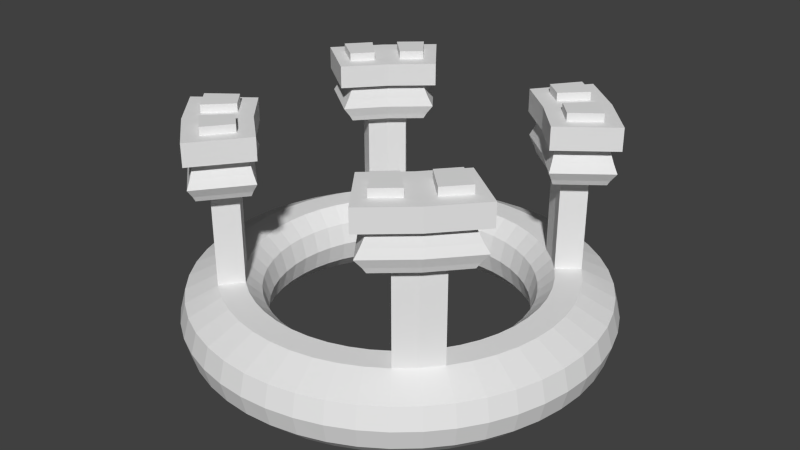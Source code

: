 # Source: king.blend  (saved by Blender 2.76.0; exported with 4.5.12 LTS)
import bpy
from mathutils import Matrix  # noqa: F401  (used for matrix-valued properties, if any)

bpy.ops.wm.read_factory_settings(use_empty=True)
scene = bpy.context.scene
scene.name = 'Scene'

# ---- collections
col_collection_1 = bpy.data.collections.new('Collection 1'); scene.collection.children.link(col_collection_1)

# ---- materials (node trees are filled in below, after node groups)
mat_material_001 = bpy.data.materials.new('Material.001')
mat_material_001.alpha_threshold = 0.0
mat_material_001.use_transparent_shadow = False
mat_material_001.roughness = 0.5

# ---- material node trees

# ---- world
world_world = bpy.data.worlds.new('World'); scene.world = world_world
world_world.color = (0.05088, 0.05088, 0.05088)
world_world.use_sun_shadow = False
world_world.sun_shadow_jitter_overblur = 0.0
world_world.cycles.sampling_method = 'MANUAL'
world_world.cycles.sample_map_resolution = 256

# ---- meshes
me_torus_001 = bpy.data.meshes.new('Torus.001')
me_torus_001.from_pydata([(-0.3334, -0.731, 1.15), (-0.5628, -1.03, 1.15), (-0.5452, -0.5452, 1.15), (-0.8117, -0.8117, 1.15), (-0.731, -0.3334, 1.15), (-1.03, -0.5628, 1.15), (-1.03, -0.5628, 1.016), (-0.731, -0.3334, 1.016), (-0.8117, -0.8117, 1.016), (-0.5452, -0.5452, 1.016), (-0.5628, -1.03, 1.016), (-0.3334, -0.731, 1.016), (-0.4464, -0.7101, 1.016), (-0.5986, -0.9085, 1.016), (-0.5869, -0.5869, 1.016), (-0.7637, -0.7637, 1.016), (-0.7101, -0.4464, 1.016), (-0.9085, -0.5986, 1.016), (-0.9085, -0.5986, 0.9931), (-0.7101, -0.4464, 0.9931), (-0.7637, -0.7637, 0.9931), (-0.5869, -0.5869, 0.9931), (-0.5986, -0.9085, 0.9931), (-0.4464, -0.7101, 0.9931), (-0.4112, -0.7166, 0.9931), (-0.5874, -0.9463, 0.9931), (-0.5739, -0.5739, 0.9931), (-0.7786, -0.7786, 0.9931), (-0.7166, -0.4112, 0.9931), (-0.9463, -0.5874, 0.9931), (-0.9463, -0.5874, 0.791), (-0.7166, -0.4112, 0.791), (-0.7786, -0.7786, 0.791), (-0.5739, -0.5739, 0.791), (-0.5874, -0.9463, 0.791), (-0.4112, -0.7166, 0.791), (-0.5327, -0.6942, 0.791), (-0.6259, -0.8157, 0.791), (-0.6187, -0.6187, 0.791), (-0.727, -0.727, 0.791), (-0.6942, -0.5327, 0.791), (-0.8157, -0.6259, 0.791), (-1.25, 1.093e-07, 0.0), (-1.217, 1.064e-07, 0.125), (-1.028, 8.988e-08, 0.2165), (-0.875, 7.649e-08, 0.2165), (-0.7835, 6.85e-08, 0.125), (-0.75, 6.557e-08, 3.062e-17), (-0.7835, 6.85e-08, -0.125), (-0.875, 7.649e-08, -0.2165), (-1.0, 8.742e-08, -0.25), (-1.125, 9.835e-08, -0.2165), (-1.217, 1.064e-07, -0.125), (-1.239, -0.1632, 0.0), (-1.206, -0.1588, 0.125), (-1.019, -0.1342, 0.2165), (-0.8675, -0.1142, 0.2165), (-0.7768, -0.1023, 0.125), (-0.7436, -0.09789, 3.062e-17), (-0.7768, -0.1023, -0.125), (-0.8675, -0.1142, -0.2165), (-0.9914, -0.1305, -0.25), (-1.115, -0.1468, -0.2165), (-1.206, -0.1588, -0.125), (-1.207, -0.3235, 0.0), (-1.175, -0.3149, 0.125), (-0.9931, -0.2661, 0.2165), (-0.8452, -0.2265, 0.2165), (-0.7568, -0.2028, 0.125), (-0.7244, -0.1941, 3.062e-17), (-0.7568, -0.2028, -0.125), (-0.8452, -0.2265, -0.2165), (-0.9659, -0.2588, -0.25), (-1.087, -0.2912, -0.2165), (-1.175, -0.3149, -0.125), (-1.155, -0.4784, 0.0), (-1.124, -0.4655, 0.125), (-0.9498, -0.3934, 0.2165), (-0.8084, -0.3348, 0.2165), (-0.7239, -0.2998, 0.125), (-0.6929, -0.287, 3.062e-17), (-0.7239, -0.2998, -0.125), (-0.8084, -0.3348, -0.2165), (-0.9239, -0.3827, -0.25), (-1.039, -0.4305, -0.2165), (-1.124, -0.4655, -0.125), (-1.083, -0.625, 0.0), (-1.054, -0.6083, 0.125), (-0.8904, -0.5141, 0.2165), (-0.7578, -0.4375, 0.2165), (-0.6785, -0.3917, 0.125), (-0.6495, -0.375, 3.062e-17), (-0.6785, -0.3917, -0.125), (-0.7578, -0.4375, -0.2165), (-0.866, -0.5, -0.25), (-0.9743, -0.5625, -0.2165), (-1.054, -0.6083, -0.125), (-0.9917, -0.761, 0.0), (-0.9651, -0.7406, 0.125), (-0.8157, -0.6259, 0.2165), (-0.6942, -0.5327, 0.2165), (-0.6216, -0.477, 0.125), (-0.595, -0.4566, 3.062e-17), (-0.6216, -0.477, -0.125), (-0.6942, -0.5327, -0.2165), (-0.7934, -0.6088, -0.25), (-0.8925, -0.6849, -0.2165), (-0.9651, -0.7406, -0.125), (-0.8839, -0.8839, 0.0), (-0.8602, -0.8602, 0.125), (-0.727, -0.727, 0.2165), (-0.6187, -0.6187, 0.2165), (-0.554, -0.554, 0.125), (-0.5303, -0.5303, 3.062e-17), (-0.554, -0.554, -0.125), (-0.6187, -0.6187, -0.2165), (-0.7071, -0.7071, -0.25), (-0.7955, -0.7955, -0.2165), (-0.8602, -0.8602, -0.125), (-0.761, -0.9917, 0.0), (-0.7406, -0.9651, 0.125), (-0.6259, -0.8157, 0.2165), (-0.5327, -0.6942, 0.2165), (-0.477, -0.6216, 0.125), (-0.4566, -0.595, 3.062e-17), (-0.477, -0.6216, -0.125), (-0.5327, -0.6942, -0.2165), (-0.6088, -0.7934, -0.25), (-0.6849, -0.8925, -0.2165), (-0.7406, -0.9651, -0.125), (-0.625, -1.083, 0.0), (-0.6083, -1.054, 0.125), (-0.5141, -0.8904, 0.2165), (-0.4375, -0.7578, 0.2165), (-0.3917, -0.6785, 0.125), (-0.375, -0.6495, 3.062e-17), (-0.3917, -0.6785, -0.125), (-0.4375, -0.7578, -0.2165), (-0.5, -0.866, -0.25), (-0.5625, -0.9743, -0.2165), (-0.6083, -1.054, -0.125), (-0.4784, -1.155, 0.0), (-0.4655, -1.124, 0.125), (-0.3934, -0.9498, 0.2165), (-0.3348, -0.8084, 0.2165), (-0.2998, -0.7239, 0.125), (-0.287, -0.6929, 3.062e-17), (-0.2998, -0.7239, -0.125), (-0.3348, -0.8084, -0.2165), (-0.3827, -0.9239, -0.25), (-0.4305, -1.039, -0.2165), (-0.4655, -1.124, -0.125), (-0.3235, -1.207, 0.0), (-0.3149, -1.175, 0.125), (-0.2661, -0.9931, 0.2165), (-0.2265, -0.8452, 0.2165), (-0.2028, -0.7568, 0.125), (-0.1941, -0.7244, 3.062e-17), (-0.2028, -0.7568, -0.125), (-0.2265, -0.8452, -0.2165), (-0.2588, -0.9659, -0.25), (-0.2912, -1.087, -0.2165), (-0.3149, -1.175, -0.125), (-0.1632, -1.239, 0.0), (-0.1588, -1.206, 0.125), (-0.1342, -1.019, 0.2165), (-0.1142, -0.8675, 0.2165), (-0.1023, -0.7768, 0.125), (-0.0979, -0.7436, 3.062e-17), (-0.1023, -0.7768, -0.125), (-0.1142, -0.8675, -0.2165), (-0.1305, -0.9914, -0.25), (-0.1468, -1.115, -0.2165), (-0.1588, -1.206, -0.125), (5.96e-08, -1.25, 0.0), (1.192e-07, -1.217, 0.125), (1.077e-07, -1.028, 0.2165), (8.941e-08, -0.875, 0.2165), (5.96e-08, -0.7835, 0.125), (8.941e-08, -0.75, 3.062e-17), (5.96e-08, -0.7835, -0.125), (8.941e-08, -0.875, -0.2165), (8.941e-08, -1.0, -0.25), (1.192e-07, -1.125, -0.2165), (1.192e-07, -1.217, -0.125), (-0.5667, -0.5667, 0.8236), (-0.9672, -0.5813, 0.8236), (-0.5813, -0.9672, 0.8236), (-0.3917, -0.7202, 0.8236), (-0.7869, -0.7869, 0.8236), (-0.7202, -0.3917, 0.8236), (-0.5514, -0.5514, 0.879), (-0.5681, -1.012, 0.879), (-0.7279, -0.3502, 0.879), (-1.012, -0.5681, 0.879), (-0.3502, -0.7279, 0.879), (-0.8046, -0.8046, 0.879), (-0.5625, -0.5625, 0.9297), (-0.5776, -0.9797, 0.9297), (-0.7223, -0.3801, 0.9297), (-0.9797, -0.5776, 0.9297), (-0.3801, -0.7223, 0.9297), (-0.7918, -0.7918, 0.9297), (-0.9091, -0.5631, 1.15), (-0.7544, -0.4443, 1.15), (-0.6582, -0.5539, 1.15), (-0.7961, -0.6918, 1.15), (-0.5631, -0.904, 1.15), (-0.449, -0.7554, 1.15), (-0.6868, -0.7955, 1.15), (-0.5543, -0.663, 1.15), (-0.9091, -0.5631, 1.198), (-0.7544, -0.4443, 1.198), (-0.6582, -0.5539, 1.198), (-0.7961, -0.6918, 1.198), (-0.5631, -0.904, 1.198), (-0.449, -0.7554, 1.198), (-0.6868, -0.7955, 1.198), (-0.5543, -0.663, 1.198)], [], [(7, 6, 5, 4), (8, 10, 1, 3), (6, 8, 3, 5), (11, 9, 2, 0), (9, 7, 4, 2), (10, 11, 0, 1), (13, 12, 11, 10), (15, 13, 10, 8), (17, 15, 8, 6), (14, 16, 7, 9), (23, 21, 14, 12), (20, 22, 13, 15), (19, 18, 17, 16), (21, 19, 16, 14), (22, 23, 12, 13), (18, 20, 15, 17), (12, 14, 9, 11), (25, 24, 23, 22), (26, 28, 19, 21), (24, 26, 21, 23), (198, 201, 24, 25), (199, 200, 29, 28), (200, 202, 27, 29), (197, 199, 28, 26), (202, 198, 25, 27), (28, 29, 18, 19), (38, 40, 31, 33), (40, 41, 30, 31), (39, 37, 34, 32), (41, 39, 32, 30), (36, 38, 33, 35), (122, 111, 38, 36), (99, 110, 39, 41), (111, 100, 40, 38), (110, 121, 37, 39), (201, 197, 26, 24), (42, 53, 54, 43), (44, 55, 56, 45), (45, 56, 57, 46), (46, 57, 58, 47), (47, 58, 59, 48), (48, 59, 60, 49), (49, 60, 61, 50), (50, 61, 62, 51), (51, 62, 63, 52), (52, 63, 53, 42), (53, 64, 65, 54), (55, 66, 67, 56), (56, 67, 68, 57), (57, 68, 69, 58), (58, 69, 70, 59), (59, 70, 71, 60), (60, 71, 72, 61), (61, 72, 73, 62), (62, 73, 74, 63), (63, 74, 64, 53), (64, 75, 76, 65), (66, 77, 78, 67), (67, 78, 79, 68), (68, 79, 80, 69), (69, 80, 81, 70), (70, 81, 82, 71), (71, 82, 83, 72), (72, 83, 84, 73), (73, 84, 85, 74), (74, 85, 75, 64), (75, 86, 87, 76), (78, 89, 90, 79), (79, 90, 91, 80), (80, 91, 92, 81), (81, 92, 93, 82), (82, 93, 94, 83), (83, 94, 95, 84), (84, 95, 96, 85), (85, 96, 86, 75), (86, 97, 98, 87), (89, 100, 101, 90), (90, 101, 102, 91), (91, 102, 103, 92), (92, 103, 104, 93), (93, 104, 105, 94), (94, 105, 106, 95), (95, 106, 107, 96), (96, 107, 97, 86), (97, 108, 109, 98), (100, 99, 41, 40), (100, 111, 112, 101), (101, 112, 113, 102), (102, 113, 114, 103), (103, 114, 115, 104), (104, 115, 116, 105), (105, 116, 117, 106), (106, 117, 118, 107), (107, 118, 108, 97), (108, 119, 120, 109), (121, 122, 36, 37), (111, 122, 123, 112), (112, 123, 124, 113), (113, 124, 125, 114), (114, 125, 126, 115), (115, 126, 127, 116), (116, 127, 128, 117), (117, 128, 129, 118), (118, 129, 119, 108), (119, 130, 131, 120), (122, 133, 134, 123), (123, 134, 135, 124), (124, 135, 136, 125), (125, 136, 137, 126), (126, 137, 138, 127), (127, 138, 139, 128), (128, 139, 140, 129), (129, 140, 130, 119), (130, 141, 142, 131), (133, 144, 145, 134), (134, 145, 146, 135), (135, 146, 147, 136), (136, 147, 148, 137), (137, 148, 149, 138), (138, 149, 150, 139), (139, 150, 151, 140), (140, 151, 141, 130), (141, 152, 153, 142), (144, 155, 156, 145), (145, 156, 157, 146), (146, 157, 158, 147), (147, 158, 159, 148), (148, 159, 160, 149), (149, 160, 161, 150), (150, 161, 162, 151), (151, 162, 152, 141), (152, 163, 164, 153), (155, 166, 167, 156), (156, 167, 168, 157), (157, 168, 169, 158), (158, 169, 170, 159), (159, 170, 171, 160), (160, 171, 172, 161), (161, 172, 173, 162), (162, 173, 163, 152), (163, 174, 175, 164), (165, 176, 177, 166), (166, 177, 178, 167), (167, 178, 179, 168), (168, 179, 180, 169), (169, 180, 181, 170), (170, 181, 182, 171), (171, 182, 183, 172), (172, 183, 184, 173), (173, 184, 174, 163), (16, 17, 6, 7), (27, 25, 22, 20), (29, 27, 20, 18), (37, 36, 35, 34), (43, 54, 55, 44), (54, 65, 66, 55), (65, 76, 77, 66), (76, 87, 88, 77), (77, 88, 89, 78), (87, 98, 99, 88), (88, 99, 100, 89), (98, 109, 110, 99), (109, 120, 121, 110), (120, 131, 132, 121), (121, 132, 133, 122), (131, 142, 143, 132), (132, 143, 144, 133), (142, 153, 154, 143), (143, 154, 155, 144), (153, 164, 165, 154), (154, 165, 166, 155), (164, 175, 176, 165), (35, 33, 185, 188), (32, 34, 187, 189), (33, 31, 190, 185), (30, 32, 189, 186), (31, 30, 186, 190), (34, 35, 188, 187), (188, 185, 191, 195), (189, 187, 192, 196), (185, 190, 193, 191), (186, 189, 196, 194), (190, 186, 194, 193), (187, 188, 195, 192), (195, 191, 197, 201), (196, 192, 198, 202), (191, 193, 199, 197), (194, 196, 202, 200), (193, 194, 200, 199), (192, 195, 201, 198), (3, 1, 207, 209), (4, 5, 203, 204), (204, 203, 211, 212), (2, 4, 204, 205), (3, 2, 205, 206), (5, 3, 206, 203), (210, 209, 217, 218), (0, 2, 210, 208), (1, 0, 208, 207), (2, 3, 209, 210), (213, 212, 211, 214), (215, 216, 218, 217), (209, 207, 215, 217), (206, 205, 213, 214), (205, 204, 212, 213), (208, 210, 218, 216), (207, 208, 216, 215), (203, 206, 214, 211)])
_uv = me_torus_001.uv_layers.new(name='UVMap')
_uv.uv.foreach_set('vector', [0.667, 0.7974, 0.7355, 0.8006, 0.7434, 0.8294, 0.6652, 0.8302, 0.8251, 0.764, 0.924, 0.7382, 0.934, 0.778, 0.836, 0.8027, 0.7355, 0.8006, 0.8251, 0.764, 0.836, 0.8027, 0.7434, 0.8294, 0.5147, 0.7844, 0.5955, 0.7783, 0.5906, 0.8209, 0.5143, 0.8184, 0.5955, 0.7783, 0.667, 0.7974, 0.6652, 0.8302, 0.5906, 0.8209, 0.4236, 0.7651, 0.5147, 0.7844, 0.5143, 0.8184, 0.4169, 0.8065, 0.4528, 0.7401, 0.5313, 0.7569, 0.5147, 0.7844, 0.4236, 0.7651, 0.8197, 0.7466, 0.8869, 0.7261, 0.924, 0.7382, 0.8251, 0.764, 0.7421, 0.765, 0.8197, 0.7466, 0.8251, 0.764, 0.7355, 0.8006, 0.5967, 0.7673, 0.6586, 0.7722, 0.667, 0.7974, 0.5955, 0.7783, 0.5331, 0.7485, 0.5973, 0.7619, 0.5967, 0.7673, 0.5313, 0.7569, 0.8179, 0.7401, 0.8849, 0.7193, 0.8869, 0.7261, 0.8197, 0.7466, 0.659, 0.7646, 0.7409, 0.7577, 0.7421, 0.765, 0.6586, 0.7722, 0.5973, 0.7619, 0.659, 0.7646, 0.6586, 0.7722, 0.5967, 0.7673, 0.4538, 0.735, 0.5331, 0.7485, 0.5313, 0.7569, 0.4528, 0.7401, 0.7409, 0.7577, 0.8179, 0.7401, 0.8197, 0.7466, 0.7421, 0.765, 0.5313, 0.7569, 0.5967, 0.7673, 0.5955, 0.7783, 0.5147, 0.7844, 0.4479, 0.7229, 0.5295, 0.7395, 0.5331, 0.7485, 0.4538, 0.735, 0.5978, 0.7574, 0.6638, 0.7576, 0.659, 0.7646, 0.5973, 0.7619, 0.5295, 0.7395, 0.5978, 0.7574, 0.5973, 0.7619, 0.5331, 0.7485, 0.446, 0.7011, 0.5314, 0.7216, 0.5295, 0.7395, 0.4479, 0.7229, 0.6659, 0.7392, 0.73, 0.7342, 0.7342, 0.7492, 0.6638, 0.7576, 0.73, 0.7342, 0.8084, 0.7111, 0.8162, 0.7342, 0.7342, 0.7492, 0.6003, 0.7326, 0.6659, 0.7392, 0.6638, 0.7576, 0.5978, 0.7574, 0.8084, 0.7111, 0.8983, 0.6841, 0.8942, 0.7088, 0.8162, 0.7342, 0.6638, 0.7576, 0.7342, 0.7492, 0.7409, 0.7577, 0.659, 0.7646, 0.6106, 0.6624, 0.6585, 0.6749, 0.6667, 0.7071, 0.6073, 0.6834, 0.6585, 0.6749, 0.7257, 0.6574, 0.7226, 0.7008, 0.6667, 0.7071, 0.7817, 0.6396, 0.8281, 0.6254, 0.8744, 0.6375, 0.7905, 0.6633, 0.7257, 0.6574, 0.7817, 0.6396, 0.7905, 0.6633, 0.7226, 0.7008, 0.5617, 0.6596, 0.6106, 0.6624, 0.6073, 0.6834, 0.5413, 0.6871, 0.5983, 0.4355, 0.6319, 0.4394, 0.6106, 0.6624, 0.5617, 0.6596, 0.7181, 0.4421, 0.7564, 0.4387, 0.7817, 0.6396, 0.7257, 0.6574, 0.6319, 0.4394, 0.674, 0.4422, 0.6585, 0.6749, 0.6106, 0.6624, 0.7564, 0.4387, 0.801, 0.4328, 0.8281, 0.6254, 0.7817, 0.6396, 0.5314, 0.7216, 0.6003, 0.7326, 0.5978, 0.7574, 0.5295, 0.7395, 0.448, 0.000103, 0.4625, 0.04531, 0.4269, 0.05575, 0.4124, 0.0122, 0.3553, 0.03602, 0.3686, 0.07379, 0.3236, 0.0867, 0.3135, 0.0535, 0.3135, 0.0535, 0.3236, 0.0867, 0.2837, 0.0954, 0.2776, 0.06495, 0.2776, 0.06495, 0.2837, 0.0954, 0.2431, 0.09995, 0.2413, 0.07078, 0.2413, 0.07078, 0.2431, 0.09995, 0.203, 0.09921, 0.2057, 0.06979, 0.2057, 0.06979, 0.203, 0.09921, 0.165, 0.09392, 0.1717, 0.06289, 0.1717, 0.06289, 0.165, 0.09392, 0.1295, 0.08597, 0.1393, 0.05225, 0.1393, 0.05225, 0.1295, 0.08597, 0.09571, 0.07707, 0.1074, 0.0401, 0.1074, 0.0401, 0.09571, 0.07707, 0.06292, 0.06819, 0.07529, 0.02821, 0.07529, 0.02821, 0.06292, 0.06819, 0.02988, 0.05937, 0.04237, 0.0176, 0.4625, 0.04531, 0.4742, 0.09134, 0.4381, 0.09942, 0.4269, 0.05575, 0.3686, 0.07379, 0.3784, 0.1129, 0.3312, 0.1223, 0.3236, 0.0867, 0.3236, 0.0867, 0.3312, 0.1223, 0.2886, 0.1287, 0.2837, 0.0954, 0.2837, 0.0954, 0.2886, 0.1287, 0.2446, 0.1321, 0.2431, 0.09995, 0.2431, 0.09995, 0.2446, 0.1321, 0.2011, 0.1316, 0.203, 0.09921, 0.203, 0.09921, 0.2011, 0.1316, 0.1601, 0.1277, 0.165, 0.09392, 0.165, 0.09392, 0.1601, 0.1277, 0.1223, 0.1219, 0.1295, 0.08597, 0.1295, 0.08597, 0.1223, 0.1219, 0.08689, 0.1152, 0.09571, 0.07707, 0.09571, 0.07707, 0.08689, 0.1152, 0.05327, 0.1086, 0.06292, 0.06819, 0.06292, 0.06819, 0.05327, 0.1086, 0.01977, 0.1016, 0.02988, 0.05937, 0.4742, 0.09134, 0.4827, 0.1379, 0.4462, 0.1435, 0.4381, 0.09942, 0.3784, 0.1129, 0.3855, 0.153, 0.3368, 0.1595, 0.3312, 0.1223, 0.3312, 0.1223, 0.3368, 0.1595, 0.2922, 0.1641, 0.2886, 0.1287, 0.2886, 0.1287, 0.2922, 0.1641, 0.2458, 0.1666, 0.2446, 0.1321, 0.2446, 0.1321, 0.2458, 0.1666, 0.1999, 0.1663, 0.2011, 0.1316, 0.2011, 0.1316, 0.1999, 0.1663, 0.1566, 0.1635, 0.1601, 0.1277, 0.1601, 0.1277, 0.1566, 0.1635, 0.1168, 0.1593, 0.1223, 0.1219, 0.1223, 0.1219, 0.1168, 0.1593, 0.08058, 0.1547, 0.08689, 0.1152, 0.08689, 0.1152, 0.08058, 0.1547, 0.04601, 0.1497, 0.05327, 0.1086, 0.05327, 0.1086, 0.04601, 0.1497, 0.01193, 0.1445, 0.01977, 0.1016, 0.4827, 0.1379, 0.4881, 0.1845, 0.4516, 0.1879, 0.4462, 0.1435, 0.3368, 0.1595, 0.3406, 0.198, 0.2948, 0.2009, 0.2922, 0.1641, 0.2922, 0.1641, 0.2948, 0.2009, 0.2468, 0.2026, 0.2458, 0.1666, 0.2458, 0.1666, 0.2468, 0.2026, 0.1992, 0.2026, 0.1999, 0.1663, 0.1999, 0.1663, 0.1992, 0.2026, 0.1543, 0.2008, 0.1566, 0.1635, 0.1566, 0.1635, 0.1543, 0.2008, 0.1133, 0.1981, 0.1168, 0.1593, 0.1168, 0.1593, 0.1133, 0.1981, 0.07598, 0.195, 0.08058, 0.1547, 0.08058, 0.1547, 0.07598, 0.195, 0.04074, 0.1917, 0.04601, 0.1497, 0.04601, 0.1497, 0.04074, 0.1917, 0.006094, 0.1881, 0.01193, 0.1445, 0.4881, 0.1845, 0.4909, 0.2308, 0.4545, 0.2323, 0.4516, 0.1879, 0.3406, 0.198, 0.3431, 0.2371, 0.2966, 0.2387, 0.2948, 0.2009, 0.2948, 0.2009, 0.2966, 0.2387, 0.2476, 0.2397, 0.2468, 0.2026, 0.2468, 0.2026, 0.2476, 0.2397, 0.199, 0.2399, 0.1992, 0.2026, 0.1992, 0.2026, 0.199, 0.2399, 0.1531, 0.2392, 0.1543, 0.2008, 0.1543, 0.2008, 0.1531, 0.2392, 0.1113, 0.2378, 0.1133, 0.1981, 0.1133, 0.1981, 0.1113, 0.2378, 0.07317, 0.2362, 0.07598, 0.195, 0.07598, 0.195, 0.07317, 0.2362, 0.03734, 0.2344, 0.04074, 0.1917, 0.04074, 0.1917, 0.03734, 0.2344, 0.002145, 0.2323, 0.006094, 0.1881, 0.4909, 0.2308, 0.4913, 0.2767, 0.4553, 0.2764, 0.4545, 0.2323, 0.674, 0.4422, 0.7181, 0.4421, 0.7257, 0.6574, 0.6585, 0.6749, 0.3431, 0.2371, 0.3443, 0.2766, 0.2975, 0.2768, 0.2966, 0.2387, 0.2966, 0.2387, 0.2975, 0.2768, 0.2483, 0.2773, 0.2476, 0.2397, 0.2476, 0.2397, 0.2483, 0.2773, 0.1993, 0.2778, 0.199, 0.2399, 0.199, 0.2399, 0.1993, 0.2778, 0.153, 0.2781, 0.1531, 0.2392, 0.1531, 0.2392, 0.153, 0.2781, 0.1107, 0.2781, 0.1113, 0.2378, 0.1113, 0.2378, 0.1107, 0.2781, 0.07208, 0.278, 0.07317, 0.2362, 0.07317, 0.2362, 0.07208, 0.278, 0.03579, 0.2777, 0.03734, 0.2344, 0.03734, 0.2344, 0.03579, 0.2777, 0.0001031, 0.2772, 0.002145, 0.2323, 0.4913, 0.2767, 0.4896, 0.3221, 0.454, 0.3201, 0.4553, 0.2764, 0.545, 0.4274, 0.5983, 0.4355, 0.5617, 0.6596, 0.5147, 0.6276, 0.3443, 0.2766, 0.3437, 0.3158, 0.2977, 0.3149, 0.2975, 0.2768, 0.2975, 0.2768, 0.2977, 0.3149, 0.249, 0.315, 0.2483, 0.2773, 0.2483, 0.2773, 0.249, 0.315, 0.2002, 0.3159, 0.1993, 0.2778, 0.1993, 0.2778, 0.2002, 0.3159, 0.1539, 0.3172, 0.153, 0.2781, 0.153, 0.2781, 0.1539, 0.3172, 0.1115, 0.3187, 0.1107, 0.2781, 0.1107, 0.2781, 0.1115, 0.3187, 0.07275, 0.3202, 0.07208, 0.278, 0.07208, 0.278, 0.07275, 0.3202, 0.03618, 0.3216, 0.03579, 0.2777, 0.03579, 0.2777, 0.03618, 0.3216, 0.000103, 0.3228, 0.0001031, 0.2772, 0.4896, 0.3221, 0.4858, 0.3669, 0.4506, 0.3633, 0.454, 0.3201, 0.3437, 0.3158, 0.3425, 0.3544, 0.2974, 0.3524, 0.2977, 0.3149, 0.2977, 0.3149, 0.2974, 0.3524, 0.2497, 0.3521, 0.249, 0.315, 0.249, 0.315, 0.2497, 0.3521, 0.2017, 0.3535, 0.2002, 0.3159, 0.2002, 0.3159, 0.2017, 0.3535, 0.1561, 0.3561, 0.1539, 0.3172, 0.1539, 0.3172, 0.1561, 0.3561, 0.114, 0.3593, 0.1115, 0.3187, 0.1115, 0.3187, 0.114, 0.3593, 0.07533, 0.3625, 0.07275, 0.3202, 0.07275, 0.3202, 0.07533, 0.3625, 0.03869, 0.3658, 0.03618, 0.3216, 0.03618, 0.3216, 0.03869, 0.3658, 0.00238, 0.3688, 0.000103, 0.3228, 0.4858, 0.3669, 0.4799, 0.4111, 0.4453, 0.4058, 0.4506, 0.3633, 0.3425, 0.3544, 0.34, 0.392, 0.2965, 0.3889, 0.2974, 0.3524, 0.2974, 0.3524, 0.2965, 0.3889, 0.2504, 0.3882, 0.2497, 0.3521, 0.2497, 0.3521, 0.2504, 0.3882, 0.204, 0.3903, 0.2017, 0.3535, 0.2017, 0.3535, 0.204, 0.3903, 0.1596, 0.3944, 0.1561, 0.3561, 0.1561, 0.3561, 0.1596, 0.3944, 0.1183, 0.3995, 0.114, 0.3593, 0.114, 0.3593, 0.1183, 0.3995, 0.08005, 0.4048, 0.07533, 0.3625, 0.07533, 0.3625, 0.08005, 0.4048, 0.04358, 0.41, 0.03869, 0.3658, 0.03869, 0.3658, 0.04358, 0.41, 0.007244, 0.4152, 0.00238, 0.3688, 0.4799, 0.4111, 0.4717, 0.4547, 0.4377, 0.4475, 0.4453, 0.4058, 0.34, 0.392, 0.3361, 0.4282, 0.2948, 0.4238, 0.2965, 0.3889, 0.2965, 0.3889, 0.2948, 0.4238, 0.2513, 0.4227, 0.2504, 0.3882, 0.2504, 0.3882, 0.2513, 0.4227, 0.2073, 0.4256, 0.204, 0.3903, 0.204, 0.3903, 0.2073, 0.4256, 0.1648, 0.4316, 0.1596, 0.3944, 0.1596, 0.3944, 0.1648, 0.4316, 0.1248, 0.4389, 0.1183, 0.3995, 0.1183, 0.3995, 0.1248, 0.4389, 0.08719, 0.4466, 0.08005, 0.4048, 0.08005, 0.4048, 0.08719, 0.4466, 0.05111, 0.4542, 0.04358, 0.41, 0.04358, 0.41, 0.05111, 0.4542, 0.01501, 0.4616, 0.007244, 0.4152, 0.4717, 0.4547, 0.4611, 0.4977, 0.4275, 0.4884, 0.4377, 0.4475, 0.3361, 0.4282, 0.3307, 0.4623, 0.2924, 0.4564, 0.2948, 0.4238, 0.2948, 0.4238, 0.2924, 0.4564, 0.2524, 0.4549, 0.2513, 0.4227, 0.2513, 0.4227, 0.2524, 0.4549, 0.2117, 0.4589, 0.2073, 0.4256, 0.2073, 0.4256, 0.2117, 0.4589, 0.1719, 0.4671, 0.1648, 0.4316, 0.1648, 0.4316, 0.1719, 0.4671, 0.1337, 0.4773, 0.1248, 0.4389, 0.1248, 0.4389, 0.1337, 0.4773, 0.09713, 0.4878, 0.08719, 0.4466, 0.08719, 0.4466, 0.09713, 0.4878, 0.0615, 0.4979, 0.05111, 0.4542, 0.05111, 0.4542, 0.0615, 0.4979, 0.02583, 0.5076, 0.01501, 0.4616, 0.4611, 0.4977, 0.4479, 0.5402, 0.4144, 0.529, 0.4275, 0.4884, 0.373, 0.4727, 0.3619, 0.5081, 0.3228, 0.4937, 0.3307, 0.4623, 0.3307, 0.4623, 0.3228, 0.4937, 0.2889, 0.4854, 0.2924, 0.4564, 0.2924, 0.4564, 0.2889, 0.4854, 0.2537, 0.4839, 0.2524, 0.4549, 0.2524, 0.4549, 0.2537, 0.4839, 0.2175, 0.4893, 0.2117, 0.4589, 0.2117, 0.4589, 0.2175, 0.4893, 0.1815, 0.5003, 0.1719, 0.4671, 0.1719, 0.4671, 0.1815, 0.5003, 0.146, 0.5142, 0.1337, 0.4773, 0.1337, 0.4773, 0.146, 0.5142, 0.1106, 0.5286, 0.09713, 0.4878, 0.09713, 0.4878, 0.1106, 0.5286, 0.07495, 0.5416, 0.0615, 0.4979, 0.0615, 0.4979, 0.07495, 0.5416, 0.03928, 0.5529, 0.02583, 0.5076, 0.6586, 0.7722, 0.7421, 0.765, 0.7355, 0.8006, 0.667, 0.7974, 0.8162, 0.7342, 0.8942, 0.7088, 0.8849, 0.7193, 0.8179, 0.7401, 0.7342, 0.7492, 0.8162, 0.7342, 0.8179, 0.7401, 0.7409, 0.7577, 0.5147, 0.6276, 0.5617, 0.6596, 0.5413, 0.6871, 0.4704, 0.6504, 0.4124, 0.0122, 0.4269, 0.05575, 0.3686, 0.07379, 0.3553, 0.03602, 0.4269, 0.05575, 0.4381, 0.09942, 0.3784, 0.1129, 0.3686, 0.07379, 0.4381, 0.09942, 0.4462, 0.1435, 0.3855, 0.153, 0.3784, 0.1129, 0.4462, 0.1435, 0.4516, 0.1879, 0.3903, 0.1938, 0.3855, 0.153, 0.3855, 0.153, 0.3903, 0.1938, 0.3406, 0.198, 0.3368, 0.1595, 0.4516, 0.1879, 0.4545, 0.2323, 0.3931, 0.2351, 0.3903, 0.1938, 0.3903, 0.1938, 0.3931, 0.2351, 0.3431, 0.2371, 0.3406, 0.198, 0.4545, 0.2323, 0.4553, 0.2764, 0.394, 0.2763, 0.3931, 0.2351, 0.4553, 0.2764, 0.454, 0.3201, 0.3936, 0.3173, 0.394, 0.2763, 0.454, 0.3201, 0.4506, 0.3633, 0.3912, 0.3578, 0.3936, 0.3173, 0.3936, 0.3173, 0.3912, 0.3578, 0.3425, 0.3544, 0.3437, 0.3158, 0.4506, 0.3633, 0.4453, 0.4058, 0.3872, 0.3975, 0.3912, 0.3578, 0.3912, 0.3578, 0.3872, 0.3975, 0.34, 0.392, 0.3425, 0.3544, 0.4453, 0.4058, 0.4377, 0.4475, 0.3812, 0.4359, 0.3872, 0.3975, 0.3872, 0.3975, 0.3812, 0.4359, 0.3361, 0.4282, 0.34, 0.392, 0.4377, 0.4475, 0.4275, 0.4884, 0.373, 0.4727, 0.3812, 0.4359, 0.3812, 0.4359, 0.373, 0.4727, 0.3307, 0.4623, 0.3361, 0.4282, 0.4275, 0.4884, 0.4144, 0.529, 0.3619, 0.5081, 0.373, 0.4727, 0.5413, 0.6871, 0.6073, 0.6834, 0.6053, 0.6962, 0.538, 0.6959, 0.7905, 0.6633, 0.8744, 0.6375, 0.8839, 0.647, 0.7953, 0.675, 0.6073, 0.6834, 0.6667, 0.7071, 0.6668, 0.7156, 0.6053, 0.6962, 0.7226, 0.7008, 0.7905, 0.6633, 0.7953, 0.675, 0.7241, 0.7081, 0.6667, 0.7071, 0.7226, 0.7008, 0.7241, 0.7081, 0.6668, 0.7156, 0.4704, 0.6504, 0.5413, 0.6871, 0.538, 0.6959, 0.4624, 0.6584, 0.538, 0.6959, 0.6053, 0.6962, 0.6024, 0.716, 0.5324, 0.7088, 0.7953, 0.675, 0.8839, 0.647, 0.9027, 0.6632, 0.8029, 0.6942, 0.6053, 0.6962, 0.6668, 0.7156, 0.668, 0.728, 0.6024, 0.716, 0.7241, 0.7081, 0.7953, 0.675, 0.8029, 0.6942, 0.726, 0.7219, 0.6668, 0.7156, 0.7241, 0.7081, 0.726, 0.7219, 0.668, 0.728, 0.4624, 0.6584, 0.538, 0.6959, 0.5324, 0.7088, 0.4448, 0.6786, 0.5324, 0.7088, 0.6024, 0.716, 0.6003, 0.7326, 0.5314, 0.7216, 0.8029, 0.6942, 0.9027, 0.6632, 0.8983, 0.6841, 0.8084, 0.7111, 0.6024, 0.716, 0.668, 0.728, 0.6659, 0.7392, 0.6003, 0.7326, 0.726, 0.7219, 0.8029, 0.6942, 0.8084, 0.7111, 0.73, 0.7342, 0.668, 0.728, 0.726, 0.7219, 0.73, 0.7342, 0.6659, 0.7392, 0.4448, 0.6786, 0.5324, 0.7088, 0.5314, 0.7216, 0.446, 0.7011, 0.5865, 0.9194, 0.4999, 0.9135, 0.5222, 0.8923, 0.5678, 0.8931, 0.6652, 0.8302, 0.6708, 0.9202, 0.6516, 0.8973, 0.6494, 0.8497, 0.6494, 0.8497, 0.6516, 0.8973, 0.6406, 0.8889, 0.6416, 0.8584, 0.5906, 0.8209, 0.6652, 0.8302, 0.6494, 0.8497, 0.607, 0.8454, 0.5865, 0.9194, 0.5906, 0.8209, 0.607, 0.8454, 0.606, 0.8981, 0.6708, 0.9202, 0.5865, 0.9194, 0.606, 0.8981, 0.6516, 0.8973, 0.5715, 0.8429, 0.5678, 0.8931, 0.5574, 0.8836, 0.5618, 0.8554, 0.5143, 0.8184, 0.5906, 0.8209, 0.5715, 0.8429, 0.529, 0.8432, 0.4999, 0.9135, 0.5143, 0.8184, 0.529, 0.8432, 0.5222, 0.8923, 0.5906, 0.8209, 0.5865, 0.9194, 0.5678, 0.8931, 0.5715, 0.8429, 0.6185, 0.8591, 0.6416, 0.8584, 0.6406, 0.8889, 0.6156, 0.8864, 0.5325, 0.8808, 0.539, 0.8533, 0.5618, 0.8554, 0.5574, 0.8836, 0.5678, 0.8931, 0.5222, 0.8923, 0.5325, 0.8808, 0.5574, 0.8836, 0.606, 0.8981, 0.607, 0.8454, 0.6185, 0.8591, 0.6156, 0.8864, 0.607, 0.8454, 0.6494, 0.8497, 0.6416, 0.8584, 0.6185, 0.8591, 0.529, 0.8432, 0.5715, 0.8429, 0.5618, 0.8554, 0.539, 0.8533, 0.5222, 0.8923, 0.529, 0.8432, 0.539, 0.8533, 0.5325, 0.8808, 0.6516, 0.8973, 0.606, 0.8981, 0.6156, 0.8864, 0.6406, 0.8889])
me_torus_001.materials.append(mat_material_001)
me_torus_001.use_remesh_preserve_volume = False
me_torus_001.use_remesh_preserve_attributes = False
me_torus_001.use_mirror_vertex_groups = False
me_torus_001.update()

# ---- objects
ob_torus_001 = bpy.data.objects.new('Torus.001', me_torus_001)

# ---- transforms, parenting, visibility, modifiers, constraints
ob_torus_001.location = (0.0, 0.0, 0.0)
ob_torus_001.scale = (3.447, 3.447, 3.447)
ob_torus_001.lineart.crease_threshold = 0.0
_m = ob_torus_001.modifiers.new('Mirror', 'MIRROR')
_m.use_axis = (True, True, False)

# ---- collection membership
col_collection_1.objects.link(ob_torus_001)

# ---- scene / render settings (as saved in the file)
scene.frame_start = 1; scene.frame_end = 250; scene.frame_set(1)
scene.render.engine = 'BLENDER_EEVEE_NEXT'
scene.render.resolution_percentage = 50
scene.render.dither_intensity = 0.0
scene.cycles.use_denoising = False
scene.cycles.samples = 10
scene.cycles.sampling_pattern = 'TABULATED_SOBOL'
scene.cycles.light_sampling_threshold = 0.0
scene.cycles.use_adaptive_sampling = False
scene.cycles.use_light_tree = False
scene.cycles.blur_glossy = 0.0
scene.cycles.pixel_filter_type = 'GAUSSIAN'
scene.cycles.sample_clamp_indirect = 0.0
scene.view_settings.view_transform = 'Standard'
bpy.context.view_layer.update()

# ---- added for rendering (the .blend has no active camera and no usable light): camera, sun
cam_auto = bpy.data.cameras.new('AutoCamera')
cam_auto.lens = 50.0
cam_auto.sensor_width = 36.0
cam_auto.clip_end = 1000.0
ob_auto_camera = bpy.data.objects.new('AutoCamera', cam_auto)
scene.collection.objects.link(ob_auto_camera)
ob_auto_camera.location = (12.1852, -14.6222, 11.382)
ob_auto_camera.rotation_euler = (1.09748, -7.21219e-08, 0.694738)
scene.camera = ob_auto_camera
light_auto_sun = bpy.data.lights.new('AutoSun', 'SUN')
light_auto_sun.energy = 3.0
light_auto_sun.angle = 0.0523599
ob_auto_sun = bpy.data.objects.new('AutoSun', light_auto_sun)
scene.collection.objects.link(ob_auto_sun)
ob_auto_sun.rotation_euler = (0.872665, 0.174533, 0.523599)
bpy.context.view_layer.update()
